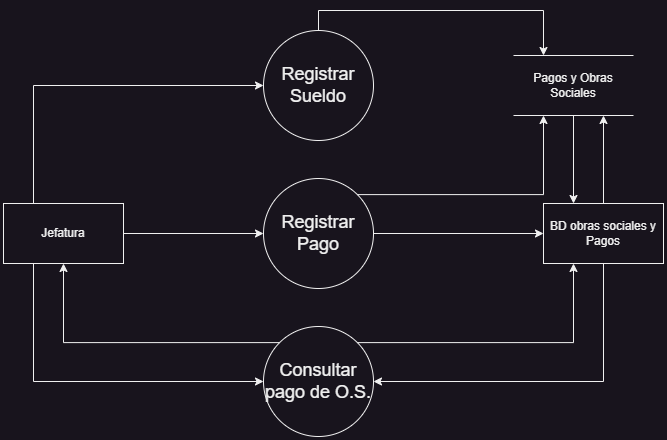

The diagram above was exported from draw.io. Its source (the exported page's mxGraphModel, read from the mxfile embedded in the PNG):
<mxGraphModel dx="1434" dy="844" grid="1" gridSize="10" guides="1" tooltips="1" connect="1" arrows="1" fold="1" page="1" pageScale="1" pageWidth="827" pageHeight="1169" math="0" shadow="0">
  <root>
    <mxCell id="0" />
    <mxCell id="1" parent="0" />
    <mxCell id="yRa9LC5K_QsnHJgWxNz3-13" style="edgeStyle=orthogonalEdgeStyle;rounded=0;orthogonalLoop=1;jettySize=auto;html=1;exitX=0.5;exitY=1;exitDx=0;exitDy=0;entryX=0.25;entryY=0;entryDx=0;entryDy=0;" parent="1" source="HvWA8jxWuM69CG4QaEpU-1" target="HvWA8jxWuM69CG4QaEpU-3" edge="1">
      <mxGeometry relative="1" as="geometry" />
    </mxCell>
    <mxCell id="HvWA8jxWuM69CG4QaEpU-1" value="Pagos y Obras Sociales" style="shape=partialRectangle;whiteSpace=wrap;html=1;left=0;right=0;fillColor=none;" parent="1" vertex="1">
      <mxGeometry x="1280" y="622" width="120" height="60" as="geometry" />
    </mxCell>
    <mxCell id="yRa9LC5K_QsnHJgWxNz3-9" style="edgeStyle=orthogonalEdgeStyle;rounded=0;orthogonalLoop=1;jettySize=auto;html=1;entryX=1;entryY=0.5;entryDx=0;entryDy=0;" parent="1" source="HvWA8jxWuM69CG4QaEpU-3" target="HvWA8jxWuM69CG4QaEpU-5" edge="1">
      <mxGeometry relative="1" as="geometry">
        <Array as="points">
          <mxPoint x="1370" y="948.03" />
        </Array>
      </mxGeometry>
    </mxCell>
    <mxCell id="yRa9LC5K_QsnHJgWxNz3-12" style="edgeStyle=orthogonalEdgeStyle;rounded=0;orthogonalLoop=1;jettySize=auto;html=1;entryX=0.75;entryY=1;entryDx=0;entryDy=0;" parent="1" source="HvWA8jxWuM69CG4QaEpU-3" target="HvWA8jxWuM69CG4QaEpU-1" edge="1">
      <mxGeometry relative="1" as="geometry" />
    </mxCell>
    <mxCell id="HvWA8jxWuM69CG4QaEpU-3" value="BD obras sociales y Pagos" style="rounded=0;whiteSpace=wrap;html=1;fillColor=none;" parent="1" vertex="1">
      <mxGeometry x="1310" y="770" width="120" height="60" as="geometry" />
    </mxCell>
    <mxCell id="yRa9LC5K_QsnHJgWxNz3-3" style="edgeStyle=orthogonalEdgeStyle;rounded=0;orthogonalLoop=1;jettySize=auto;html=1;exitX=0.5;exitY=0;exitDx=0;exitDy=0;entryX=0.25;entryY=0;entryDx=0;entryDy=0;" parent="1" source="HvWA8jxWuM69CG4QaEpU-4" target="HvWA8jxWuM69CG4QaEpU-1" edge="1">
      <mxGeometry relative="1" as="geometry" />
    </mxCell>
    <mxCell id="HvWA8jxWuM69CG4QaEpU-4" value="Registrar Sueldo" style="ellipse;whiteSpace=wrap;html=1;shapeInside=1;aspect=fixed;fontSize=18;fillColor=none;" parent="1" vertex="1">
      <mxGeometry x="1030" y="597" width="110" height="110" as="geometry" />
    </mxCell>
    <mxCell id="yRa9LC5K_QsnHJgWxNz3-10" style="edgeStyle=orthogonalEdgeStyle;rounded=0;orthogonalLoop=1;jettySize=auto;html=1;exitX=1;exitY=0;exitDx=0;exitDy=0;entryX=0.25;entryY=1;entryDx=0;entryDy=0;" parent="1" source="HvWA8jxWuM69CG4QaEpU-5" target="HvWA8jxWuM69CG4QaEpU-3" edge="1">
      <mxGeometry relative="1" as="geometry" />
    </mxCell>
    <mxCell id="yRa9LC5K_QsnHJgWxNz3-11" style="edgeStyle=orthogonalEdgeStyle;rounded=0;orthogonalLoop=1;jettySize=auto;html=1;exitX=0;exitY=0;exitDx=0;exitDy=0;entryX=0.5;entryY=1;entryDx=0;entryDy=0;" parent="1" source="HvWA8jxWuM69CG4QaEpU-5" target="HvWA8jxWuM69CG4QaEpU-2" edge="1">
      <mxGeometry relative="1" as="geometry" />
    </mxCell>
    <mxCell id="HvWA8jxWuM69CG4QaEpU-5" value="Consultar pago de O.S." style="ellipse;whiteSpace=wrap;html=1;shapeInside=1;aspect=fixed;fontSize=18;fillColor=none;" parent="1" vertex="1">
      <mxGeometry x="1030" y="893" width="110" height="110" as="geometry" />
    </mxCell>
    <mxCell id="yRa9LC5K_QsnHJgWxNz3-5" style="edgeStyle=orthogonalEdgeStyle;rounded=0;orthogonalLoop=1;jettySize=auto;html=1;exitX=1;exitY=0;exitDx=0;exitDy=0;entryX=0.25;entryY=1;entryDx=0;entryDy=0;" parent="1" source="HvWA8jxWuM69CG4QaEpU-6" target="HvWA8jxWuM69CG4QaEpU-1" edge="1">
      <mxGeometry relative="1" as="geometry" />
    </mxCell>
    <mxCell id="yRa9LC5K_QsnHJgWxNz3-7" style="edgeStyle=orthogonalEdgeStyle;rounded=0;orthogonalLoop=1;jettySize=auto;html=1;exitX=1;exitY=0.5;exitDx=0;exitDy=0;entryX=0;entryY=0.5;entryDx=0;entryDy=0;" parent="1" source="HvWA8jxWuM69CG4QaEpU-6" target="HvWA8jxWuM69CG4QaEpU-3" edge="1">
      <mxGeometry relative="1" as="geometry" />
    </mxCell>
    <mxCell id="HvWA8jxWuM69CG4QaEpU-6" value="Registrar Pago" style="ellipse;whiteSpace=wrap;html=1;shapeInside=1;aspect=fixed;fontSize=18;fillColor=none;" parent="1" vertex="1">
      <mxGeometry x="1030" y="745" width="110" height="110" as="geometry" />
    </mxCell>
    <mxCell id="yRa9LC5K_QsnHJgWxNz3-2" style="edgeStyle=orthogonalEdgeStyle;rounded=0;orthogonalLoop=1;jettySize=auto;html=1;exitX=0.25;exitY=0;exitDx=0;exitDy=0;entryX=0;entryY=0.5;entryDx=0;entryDy=0;" parent="1" source="HvWA8jxWuM69CG4QaEpU-2" target="HvWA8jxWuM69CG4QaEpU-4" edge="1">
      <mxGeometry relative="1" as="geometry" />
    </mxCell>
    <mxCell id="yRa9LC5K_QsnHJgWxNz3-6" style="edgeStyle=orthogonalEdgeStyle;rounded=0;orthogonalLoop=1;jettySize=auto;html=1;exitX=0.25;exitY=1;exitDx=0;exitDy=0;entryX=0;entryY=0.5;entryDx=0;entryDy=0;" parent="1" source="HvWA8jxWuM69CG4QaEpU-2" target="HvWA8jxWuM69CG4QaEpU-5" edge="1">
      <mxGeometry relative="1" as="geometry" />
    </mxCell>
    <mxCell id="yRa9LC5K_QsnHJgWxNz3-8" style="edgeStyle=orthogonalEdgeStyle;rounded=0;orthogonalLoop=1;jettySize=auto;html=1;exitX=1;exitY=0.5;exitDx=0;exitDy=0;" parent="1" source="HvWA8jxWuM69CG4QaEpU-2" target="HvWA8jxWuM69CG4QaEpU-6" edge="1">
      <mxGeometry relative="1" as="geometry" />
    </mxCell>
    <mxCell id="HvWA8jxWuM69CG4QaEpU-2" value="Jefatura" style="rounded=0;whiteSpace=wrap;html=1;fillColor=none;" parent="1" vertex="1">
      <mxGeometry x="770" y="770" width="120" height="60" as="geometry" />
    </mxCell>
  </root>
</mxGraphModel>